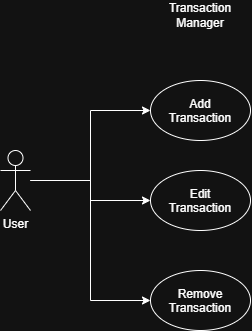

The diagram above was exported from draw.io. Its source (the exported page's mxGraphModel, read from the mxfile embedded in the PNG):
<mxGraphModel dx="1414" dy="811" grid="1" gridSize="10" guides="1" tooltips="1" connect="1" arrows="1" fold="1" page="1" pageScale="1" pageWidth="850" pageHeight="1100" math="0" shadow="0">
  <root>
    <mxCell id="0" />
    <mxCell id="1" parent="0" />
    <mxCell id="xjZO_iOPAazNBYVGHdl8-6" edge="1" parent="1" source="xjZO_iOPAazNBYVGHdl8-1" style="edgeStyle=orthogonalEdgeStyle;rounded=0;orthogonalLoop=1;jettySize=auto;html=1;entryX=0;entryY=0.5;entryDx=0;entryDy=0;" target="xjZO_iOPAazNBYVGHdl8-2">
      <mxGeometry relative="1" as="geometry" />
    </mxCell>
    <mxCell id="xjZO_iOPAazNBYVGHdl8-7" edge="1" parent="1" source="xjZO_iOPAazNBYVGHdl8-1" style="edgeStyle=orthogonalEdgeStyle;rounded=0;orthogonalLoop=1;jettySize=auto;html=1;entryX=0;entryY=0.5;entryDx=0;entryDy=0;" target="xjZO_iOPAazNBYVGHdl8-3">
      <mxGeometry relative="1" as="geometry" />
    </mxCell>
    <mxCell id="xjZO_iOPAazNBYVGHdl8-8" edge="1" parent="1" source="xjZO_iOPAazNBYVGHdl8-1" style="edgeStyle=orthogonalEdgeStyle;rounded=0;orthogonalLoop=1;jettySize=auto;html=1;entryX=0;entryY=0.5;entryDx=0;entryDy=0;" target="xjZO_iOPAazNBYVGHdl8-4">
      <mxGeometry relative="1" as="geometry" />
    </mxCell>
    <mxCell id="xjZO_iOPAazNBYVGHdl8-1" parent="1" style="shape=umlActor;verticalLabelPosition=bottom;verticalAlign=top;html=1;outlineConnect=0;" value="User" vertex="1">
      <mxGeometry height="60" width="30" x="200" y="350" as="geometry" />
    </mxCell>
    <mxCell id="xjZO_iOPAazNBYVGHdl8-2" parent="1" style="ellipse;whiteSpace=wrap;html=1;shapeInside=1;" value="Add Transaction" vertex="1">
      <mxGeometry height="60" width="100" x="350" y="280" as="geometry" />
    </mxCell>
    <mxCell id="xjZO_iOPAazNBYVGHdl8-3" parent="1" style="ellipse;whiteSpace=wrap;html=1;shapeInside=1;" value="Edit Transaction" vertex="1">
      <mxGeometry height="60" width="100" x="350" y="370" as="geometry" />
    </mxCell>
    <mxCell id="xjZO_iOPAazNBYVGHdl8-4" parent="1" style="ellipse;whiteSpace=wrap;html=1;shapeInside=1;" value="Remove Transaction" vertex="1">
      <mxGeometry height="60" width="100" x="350" y="470" as="geometry" />
    </mxCell>
    <mxCell id="xjZO_iOPAazNBYVGHdl8-5" parent="1" style="text;html=1;whiteSpace=wrap;strokeColor=none;fillColor=none;align=center;verticalAlign=middle;rounded=0;" value="Transaction Manager" vertex="1">
      <mxGeometry height="30" width="60" x="370" y="200" as="geometry" />
    </mxCell>
  </root>
</mxGraphModel>